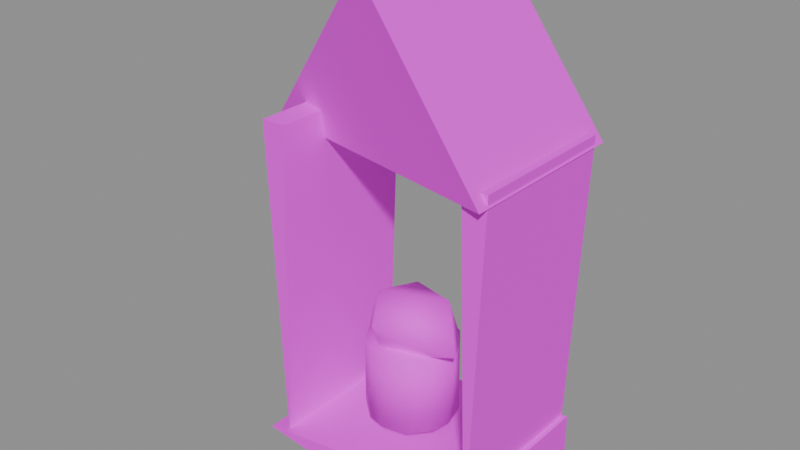 # Source: shrine.blend  (saved by Blender 4.5.87; exported with 4.5.12 LTS)
import bpy
from mathutils import Matrix  # noqa: F401  (used for matrix-valued properties, if any)

bpy.ops.wm.read_factory_settings(use_empty=True)
scene = bpy.context.scene
scene.name = 'BLDA_V004_LOWPOLY_PACKAGE_shrine'

# ---- collections
col_sea_scene_b1109a_shrine = bpy.data.collections.new('SEA-SCENE-B1109A-SHRINE'); scene.collection.children.link(col_sea_scene_b1109a_shrine)

# ---- images (referenced by path relative to the original .blend; pixels are not part of the script)
import os
ASSET_DIR = os.environ.get("B2B_ASSET_DIR", "")  # directory of the original .blend (textures are referenced by path, not embedded)
HERE = os.path.dirname(os.path.abspath(__file__))  # packed textures are extracted next to this script under _unpacked/

def load_image(name, relpath, width, height, colorspace="sRGB"):
    """Load a texture the original file referenced (path relative to the .blend, or extracted next to this script)."""
    p = next((c for c in (os.path.join(HERE, relpath), os.path.join(ASSET_DIR, relpath)) if relpath and os.path.exists(c)), "")
    if p:
        img = bpy.data.images.load(p, check_existing=True)
        img.name = name
    else:  # same state as the original file: an image datablock whose file is absent (Cycles renders it pink)
        img = bpy.data.images.new(name, width, height)
        img.source = "FILE"
        img.filepath = "//" + (relpath or name)
    img.colorspace_settings.name = colorspace
    return img
img_sea_cabin_timber_8x8_512_png = load_image('sea_cabin_timber_8x8_512.png', 'sea_cozy_8x8_512.png', 1024, 1024, 'sRGB')

# ---- materials (node trees are filled in below, after node groups)
mat_sea_matte = bpy.data.materials.new('SEA_Matte')

# ---- material node trees
mat_sea_matte.use_nodes = True; mat_sea_matte.node_tree.nodes.clear()
_N = mat_sea_matte.node_tree.nodes; _L = mat_sea_matte.node_tree.links
n0 = _N.new('ShaderNodeBsdfPrincipled'); n0.name = '原理化 BSDF'; n0.location = (-200, 100)
n0.inputs[2].default_value = 0.72
n1 = _N.new('ShaderNodeOutputMaterial'); n1.name = '材质输出'; n1.location = (200, 100)
n2 = _N.new('ShaderNodeUVMap'); n2.name = 'UV 贴图'; n2.location = (0, 0)
n2.uv_map = 'PaletteUV'
n3 = _N.new('ShaderNodeTexImage'); n3.name = '图像纹理'; n3.location = (0, 0)
n3.image = img_sea_cabin_timber_8x8_512_png
n3.interpolation = 'Closest'
n3.extension = 'EXTEND'
_L.new(n0.outputs[0], n1.inputs[0])
_L.new(n2.outputs[0], n3.inputs[0])
_L.new(n3.outputs[0], n0.inputs[0])
n1.is_active_output = True

# ---- meshes
me_blda = bpy.data.meshes.new('BLDA_壁龛底')
me_blda.from_pydata([(-0.3632, -0.2418, 0.1036), (0.3312, -0.2247, 0.008939), (0.3317, 0.2238, 0.008346), (0.3317, -0.2238, 0.2032), (0.3312, 0.2247, 0.2026), (-0.3632, 0.2418, 0.1079)], [], [(2, 0, 5), (2, 3, 1), (5, 4, 2), (3, 5, 0), (2, 1, 0), (1, 3, 0), (2, 4, 3), (3, 4, 5)])
_uv = me_blda.uv_layers.new(name='PaletteUV')
_uv.uv.foreach_set('vector', [0.913, 0.19, 0.9575, 0.1805, 0.9404, 0.1907, 0.9375, 0.2145, 0.9375, 0.1605, 0.9426, 0.1769, 0.9272, 0.2042, 0.9375, 0.1605, 0.9475, 0.1705, 0.9375, 0.2145, 0.9411, 0.1641, 0.9434, 0.1664, 0.913, 0.19, 0.9105, 0.1875, 0.9575, 0.1805, 0.9375, 0.2145, 0.9294, 0.2064, 0.9359, 0.1656, 0.9375, 0.2145, 0.9339, 0.1858, 0.9375, 0.1605, 0.9375, 0.2145, 0.9294, 0.2064, 0.9411, 0.1641])
me_blda.materials.append(mat_sea_matte)
me_blda.update()
me_blda_1 = bpy.data.meshes.new('BLDA_壁龛侧柱')
me_blda_1.from_pydata([(-0.3109, -0.2204, 0.07025), (-0.3091, 0.2204, 0.07025), (-0.3458, -0.2218, 1.049), (-0.2737, -0.2211, 1.05), (-0.2742, 0.2218, 1.049), (-0.3463, 0.2211, 1.05)], [], [(0, 5, 1), (1, 3, 0), (3, 5, 2), (0, 2, 5), (0, 3, 2), (1, 4, 3), (1, 5, 4), (3, 4, 5)])
_uv = me_blda_1.uv_layers.new(name='PaletteUV')
_uv.uv.foreach_set('vector', [0.9375, 0.2145, 0.9375, 0.1605, 0.9386, 0.1616, 0.9375, 0.2145, 0.9375, 0.1605, 0.9425, 0.1655, 0.9218, 0.1988, 0.9375, 0.1605, 0.9378, 0.183, 0.9375, 0.2145, 0.9307, 0.2077, 0.9375, 0.1605, 0.941, 0.1905, 0.923, 0.2, 0.9375, 0.1605, 0.9375, 0.2145, 0.9307, 0.2077, 0.9375, 0.1605, 0.941, 0.1905, 0.923, 0.2, 0.9375, 0.1605, 0.9218, 0.1988, 0.9222, 0.1992, 0.9375, 0.1605])
me_blda_1.materials.append(mat_sea_matte)
me_blda_1.update()
me_blda______001 = bpy.data.meshes.new('BLDA_壁龛侧柱.001')
me_blda______001.from_pydata([(0.3091, -0.2204, 0.07025), (0.3109, 0.2204, 0.07025), (0.2742, -0.2218, 1.049), (0.3463, -0.2211, 1.05), (0.3458, 0.2218, 1.049), (0.2737, 0.2211, 1.05)], [], [(0, 5, 1), (1, 3, 0), (3, 5, 2), (0, 2, 5), (0, 3, 2), (1, 4, 3), (1, 5, 4), (3, 4, 5)])
_uv = me_blda______001.uv_layers.new(name='PaletteUV')
_uv.uv.foreach_set('vector', [0.9375, 0.2145, 0.9375, 0.1605, 0.9386, 0.1616, 0.9375, 0.2145, 0.9375, 0.1605, 0.9425, 0.1655, 0.9218, 0.1988, 0.9375, 0.1605, 0.9378, 0.183, 0.9375, 0.2145, 0.9307, 0.2077, 0.9375, 0.1605, 0.941, 0.1905, 0.923, 0.2, 0.9375, 0.1605, 0.9375, 0.2145, 0.9307, 0.2077, 0.9375, 0.1605, 0.941, 0.1905, 0.923, 0.2, 0.9375, 0.1605, 0.9218, 0.1988, 0.9222, 0.1992, 0.9375, 0.1605])
me_blda______001.materials.append(mat_sea_matte)
me_blda______001.update()
me_blda_2 = bpy.data.meshes.new('BLDA_壁龛尖顶')
me_blda_2.from_pydata([(-0.5181, -7.971e-06, 0.9498), (0.3487, -0.2564, 1.018), (0.0004981, -0.2502, 1.492), (0.3489, 0.2564, 1.018), (-0.0001496, 0.2502, 1.492)], [], [(4, 0, 2), (0, 1, 2), (3, 2, 1), (4, 3, 0), (0, 3, 1), (3, 4, 2)])
_uv = me_blda_2.uv_layers.new(name='PaletteUV')
_uv.uv.foreach_set('vector', [0.9193, 0.1963, 0.9239, 0.1904, 0.9435, 0.1665, 0.9198, 0.1808, 0.924, 0.2109, 0.924, 0.1641, 0.9375, 0.2145, 0.9375, 0.1605, 0.9381, 0.1722, 0.9441, 0.1671, 0.924, 0.2109, 0.924, 0.1641, 0.9401, 0.1901, 0.9117, 0.1887, 0.9375, 0.1605, 0.9375, 0.2145, 0.9151, 0.1921, 0.9375, 0.1605])
me_blda_2.materials.append(mat_sea_matte)
me_blda_2.update()
me_blda_3 = bpy.data.meshes.new('BLDA_金色小供器')
me_blda_3.from_pydata([(0.127, -0.04795, 0.242), (0.1064, 0.02391, 0.2396), (0.03118, 0.07971, 0.2436), (-0.04349, 0.07025, 0.2433), (-0.08714, 0.04149, 0.2443), (-0.1253, -0.02003, 0.2473), (-0.1097, -0.1171, 0.246), (-0.04936, -0.168, 0.2435), (0.002189, -0.181, 0.2455), (0.07057, -0.1613, 0.241), (0.1154, -0.1024, 0.2384), (0.1243, -0.01741, 0.4723), (0.08642, 0.04646, 0.4706), (0.02094, 0.08161, 0.4678), (-0.05034, 0.0673, 0.4682), (-0.1097, 0.01712, 0.4655), (-0.1253, -0.07997, 0.4642), (-0.08714, -0.1415, 0.4673), (-0.04349, -0.1703, 0.4683), (0.03118, -0.1797, 0.4679), (0.1095, -0.1206, 0.4714)], [], [(9, 8, 7), (1, 0, 10), (1, 11, 0), (12, 1, 2), (13, 2, 3), (14, 3, 4), (15, 4, 5), (16, 5, 6), (17, 6, 7), (9, 19, 8), (20, 9, 10), (0, 20, 10), (1, 10, 4), (8, 18, 7), (11, 20, 0), (12, 11, 1), (13, 12, 2), (14, 13, 3), (15, 14, 4), (16, 15, 5), (17, 16, 6), (18, 17, 7), (19, 18, 8), (20, 19, 9), (10, 9, 7), (7, 6, 10), (6, 5, 10), (5, 4, 10), (4, 3, 1), (3, 2, 1), (20, 11, 17), (11, 12, 14), (12, 13, 14), (14, 15, 11), (15, 16, 11), (16, 17, 11), (17, 18, 20), (18, 19, 20)])
me_blda_3.polygons.foreach_set('use_smooth', [True] * 38)
_uv = me_blda_3.uv_layers.new(name='PaletteUV')
_uv.uv.foreach_set('vector', [0.2889, 0.1909, 0.2976, 0.1753, 0.3395, 0.1875, 0.295, 0.1844, 0.2969, 0.1761, 0.3395, 0.1875, 0.3194, 0.1835, 0.2961, 0.1804, 0.3125, 0.1605, 0.289, 0.191, 0.3125, 0.1605, 0.3243, 0.2027, 0.2895, 0.1915, 0.3125, 0.1605, 0.3245, 0.2025, 0.2889, 0.1909, 0.3125, 0.1605, 0.3244, 0.2026, 0.2895, 0.1915, 0.3125, 0.1605, 0.3243, 0.2027, 0.2885, 0.1905, 0.3125, 0.1605, 0.3244, 0.2026, 0.2877, 0.1897, 0.3125, 0.1605, 0.3244, 0.2026, 0.3395, 0.1875, 0.2947, 0.1819, 0.3125, 0.1605, 0.2885, 0.1905, 0.3125, 0.1605, 0.3246, 0.2024, 0.2991, 0.1837, 0.2947, 0.1823, 0.3213, 0.1693, 0.3283, 0.1662, 0.3387, 0.1834, 0.2867, 0.1814, 0.2967, 0.186, 0.2989, 0.1741, 0.3214, 0.1694, 0.3206, 0.1869, 0.2947, 0.1823, 0.3287, 0.1767, 0.2942, 0.1861, 0.3004, 0.1726, 0.3354, 0.1834, 0.2944, 0.1861, 0.3005, 0.1725, 0.3353, 0.1833, 0.2945, 0.1861, 0.3007, 0.1723, 0.3351, 0.1831, 0.2942, 0.1861, 0.3006, 0.1724, 0.3354, 0.1834, 0.2936, 0.1872, 0.2989, 0.1741, 0.3344, 0.1824, 0.2927, 0.1879, 0.3007, 0.1723, 0.3353, 0.1833, 0.2927, 0.1887, 0.3006, 0.1724, 0.3248, 0.1728, 0.2929, 0.1889, 0.2989, 0.1741, 0.328, 0.176, 0.2931, 0.1877, 0.3007, 0.1723, 0.335, 0.183, 0.3387, 0.1834, 0.3347, 0.202, 0.2992, 0.1836, 0.2992, 0.1836, 0.297, 0.209, 0.3387, 0.1834, 0.297, 0.209, 0.2876, 0.1978, 0.3387, 0.1834, 0.2876, 0.1978, 0.2867, 0.1814, 0.3387, 0.1834, 0.2867, 0.1814, 0.2973, 0.1658, 0.3283, 0.1662, 0.2973, 0.1658, 0.3179, 0.1794, 0.3283, 0.1662, 0.3352, 0.1739, 0.3206, 0.1869, 0.291, 0.172, 0.3206, 0.1869, 0.3316, 0.2066, 0.3064, 0.2133, 0.3316, 0.2066, 0.3228, 0.2124, 0.3064, 0.2133, 0.3064, 0.2133, 0.2899, 0.2014, 0.3206, 0.1869, 0.2899, 0.2014, 0.3042, 0.1736, 0.3206, 0.1869, 0.3042, 0.1736, 0.291, 0.172, 0.3206, 0.1869, 0.291, 0.172, 0.3068, 0.1616, 0.3352, 0.1739, 0.3068, 0.1616, 0.3228, 0.1626, 0.3352, 0.1739])
me_blda_3.materials.append(mat_sea_matte)
me_blda_3.update()
me_blda_4 = bpy.data.meshes.new('BLDA_小供器盖')
me_blda_4.from_pydata([(-0.08831, -0.08273, 0.5896), (0.08845, -0.007649, 0.5885), (-0.07288, 0.06215, 0.5564), (-0.0255, -0.1816, 0.5466), (0.1771, -0.09827, 0.495), (0.08365, 0.05277, 0.4447), (-0.1554, -0.04475, 0.441), (-0.03965, -0.124, 0.4222)], [], [(0, 1, 2), (3, 1, 0), (4, 5, 1), (6, 0, 2), (7, 3, 6), (6, 5, 7), (3, 4, 1), (1, 5, 2), (0, 6, 3), (2, 5, 6), (3, 7, 4), (4, 7, 5)])
me_blda_4.polygons.foreach_set('use_smooth', [True] * 12)
_uv = me_blda_4.uv_layers.new(name='PaletteUV')
_uv.uv.foreach_set('vector', [0.3056, 0.1792, 0.299, 0.2109, 0.299, 0.1641, 0.2996, 0.2016, 0.3125, 0.1605, 0.3267, 0.2003, 0.3233, 0.2037, 0.2855, 0.1875, 0.3224, 0.1704, 0.2941, 0.1961, 0.3125, 0.1605, 0.3395, 0.1875, 0.2995, 0.2015, 0.3125, 0.1605, 0.3395, 0.1875, 0.3052, 0.1961, 0.299, 0.2109, 0.299, 0.1641, 0.3231, 0.2039, 0.2855, 0.1875, 0.3125, 0.1605, 0.3395, 0.1875, 0.3125, 0.2145, 0.2999, 0.1731, 0.3265, 0.1745, 0.3125, 0.2145, 0.2855, 0.1875, 0.3244, 0.1724, 0.3125, 0.2145, 0.2855, 0.1875, 0.3395, 0.1875, 0.3125, 0.2145, 0.3002, 0.1728, 0.3395, 0.1875, 0.3125, 0.2145, 0.2991, 0.1739])
me_blda_4.materials.append(mat_sea_matte)
me_blda_4.update()

# ---- objects
ob_blda = bpy.data.objects.new('BLDA_壁龛底', me_blda)
ob_blda_1 = bpy.data.objects.new('BLDA_壁龛侧柱', me_blda_1)
ob_blda______001 = bpy.data.objects.new('BLDA_壁龛侧柱.001', me_blda______001)
ob_blda_2 = bpy.data.objects.new('BLDA_壁龛尖顶', me_blda_2)
ob_blda_3 = bpy.data.objects.new('BLDA_金色小供器', me_blda_3)
ob_blda_4 = bpy.data.objects.new('BLDA_小供器盖', me_blda_4)

# ---- transforms, parenting, visibility, modifiers, constraints
ob_blda.location = (0.0, 0.0, 0.0)
ob_blda_1.location = (0.0, 0.0, 0.0)
ob_blda______001.location = (0.0, 0.0, 0.0)
ob_blda_2.location = (0.0, 0.0, 0.0)
ob_blda_3.location = (0.0, 0.0, 0.0)
ob_blda_4.location = (0.0, 0.0, 0.0)

# ---- collection membership
col_sea_scene_b1109a_shrine.objects.link(ob_blda)
col_sea_scene_b1109a_shrine.objects.link(ob_blda_1)
col_sea_scene_b1109a_shrine.objects.link(ob_blda______001)
col_sea_scene_b1109a_shrine.objects.link(ob_blda_2)
col_sea_scene_b1109a_shrine.objects.link(ob_blda_3)
col_sea_scene_b1109a_shrine.objects.link(ob_blda_4)

# ---- scene / render settings (as saved in the file)
scene.frame_start = 1; scene.frame_end = 250; scene.frame_set(1)
scene.render.engine = 'BLENDER_EEVEE_NEXT'
bpy.context.view_layer.update()

# ---- added for rendering (the .blend has no active camera and no usable light): camera, sun + grey world if the file has none
cam_auto = bpy.data.cameras.new('AutoCamera')
cam_auto.lens = 50.0
cam_auto.sensor_width = 36.0
cam_auto.clip_end = 1000.0
ob_auto_camera = bpy.data.objects.new('AutoCamera', cam_auto)
scene.collection.objects.link(ob_auto_camera)
ob_auto_camera.location = (1.5745, -1.99091, 2.07741)
ob_auto_camera.rotation_euler = (1.09748, -7.21219e-08, 0.694738)
scene.camera = ob_auto_camera
light_auto_sun = bpy.data.lights.new('AutoSun', 'SUN')
light_auto_sun.energy = 3.0
light_auto_sun.angle = 0.0523599
ob_auto_sun = bpy.data.objects.new('AutoSun', light_auto_sun)
scene.collection.objects.link(ob_auto_sun)
ob_auto_sun.rotation_euler = (0.872665, 0.174533, 0.523599)
if scene.world is None:
    world_auto = bpy.data.worlds.new('AutoWorld')
    world_auto.color = (0.3, 0.3, 0.3)
    scene.world = world_auto
bpy.context.view_layer.update()
